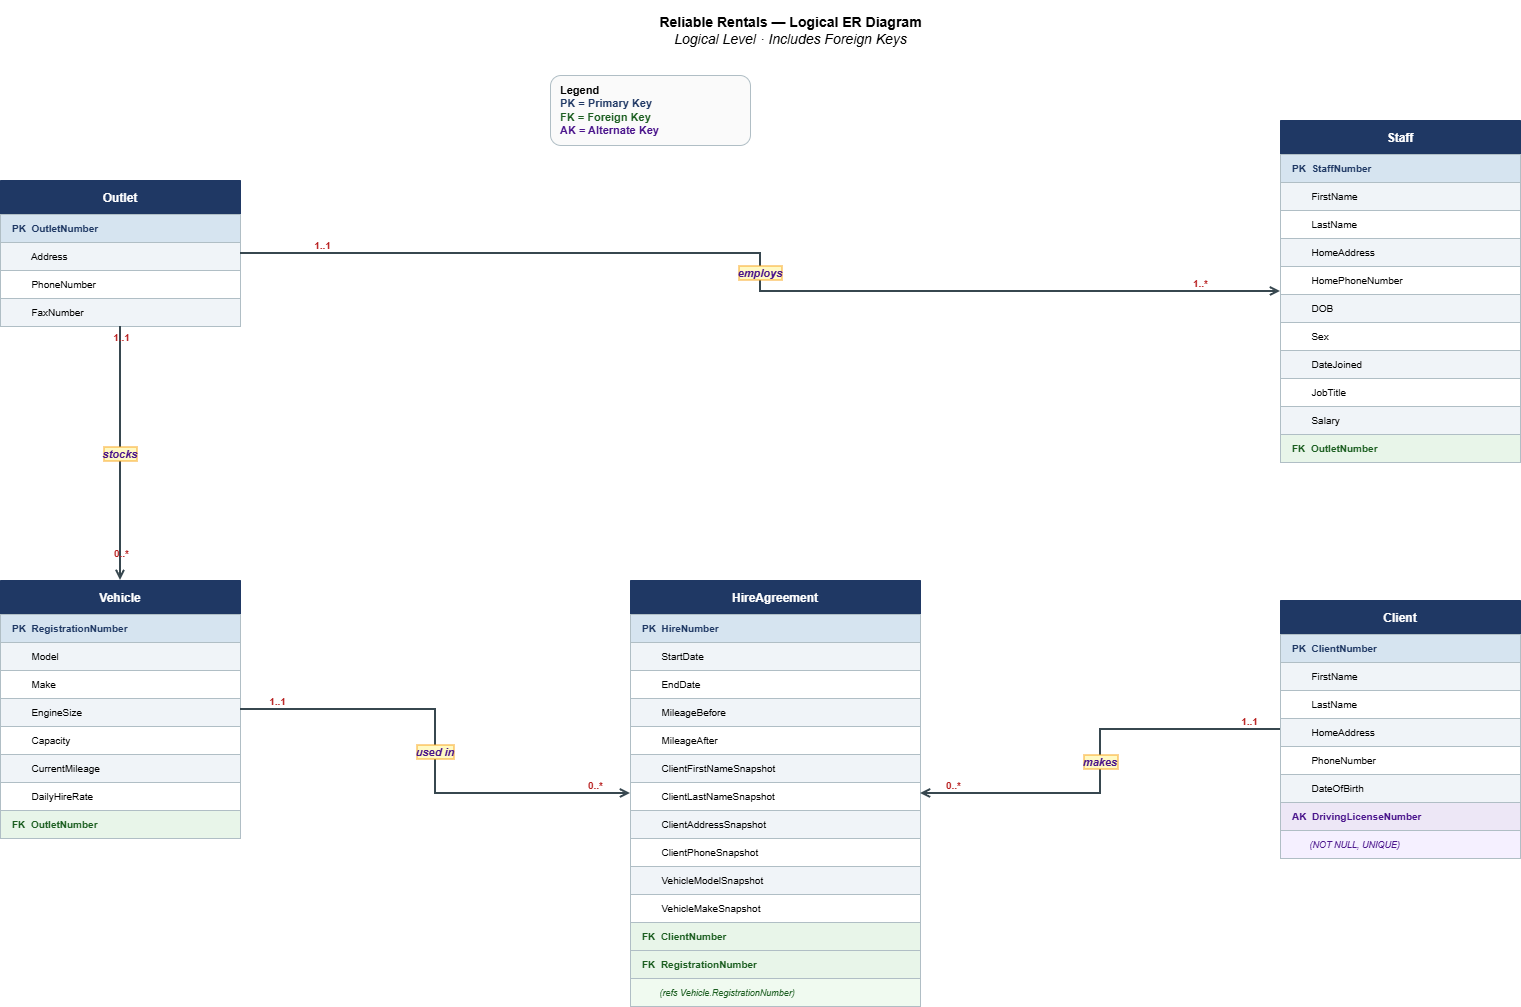

The diagram above was exported from draw.io. Its source (the exported page's mxGraphModel, read from the mxfile embedded in the PNG):
<mxGraphModel dx="1193" dy="767" grid="1" gridSize="10" guides="1" tooltips="1" connect="1" arrows="1" fold="1" page="1" pageScale="1" pageWidth="827" pageHeight="1169" math="0" shadow="0">
  <root>
    <mxCell id="0" />
    <mxCell id="1" parent="0" />
    <mxCell id="UrYXM88GYquxc4ZYtKwA-1" parent="1" style="text;html=1;align=center;verticalAlign=middle;resizable=0;autosize=1;fontSize=14;strokeColor=none;fillColor=none;" value="&lt;b&gt;Reliable Rentals &amp;mdash; Logical ER Diagram&lt;/b&gt;&lt;br/&gt;&lt;i&gt;Logical Level &amp;middot; Includes Foreign Keys&lt;/i&gt;" vertex="1">
      <mxGeometry height="60" width="480" x="1030" y="250" as="geometry" />
    </mxCell>
    <mxCell id="UrYXM88GYquxc4ZYtKwA-2" parent="1" style="text;html=1;align=left;verticalAlign=middle;spacingLeft=8;strokeColor=#B0BEC5;fillColor=#FAFAFA;rounded=1;fontSize=11;" value="&lt;b&gt;Legend&lt;/b&gt;&lt;br/&gt;&lt;b&gt;&lt;font color=&quot;#1F3864&quot;&gt;PK = Primary Key&lt;/font&gt;&lt;/b&gt;&lt;br/&gt;&lt;font color=&quot;#1B5E20&quot;&gt;&lt;b&gt;FK = Foreign Key&lt;/b&gt;&lt;/font&gt;&lt;br/&gt;&lt;font color=&quot;#4A148C&quot;&gt;&lt;b&gt;AK = Alternate Key&lt;/b&gt;&lt;/font&gt;" vertex="1">
      <mxGeometry height="70" width="200" x="1030" y="325" as="geometry" />
    </mxCell>
    <mxCell id="UrYXM88GYquxc4ZYtKwA-3" parent="1" style="swimlane;fontStyle=1;align=center;startSize=34;fillColor=#1F3864;fontColor=#FFFFFF;strokeColor=#1F3864;fontSize=12;swimlaneLine=1;" value="Outlet" vertex="1">
      <mxGeometry height="146" width="240" x="480" y="430" as="geometry" />
    </mxCell>
    <mxCell id="UrYXM88GYquxc4ZYtKwA-4" parent="UrYXM88GYquxc4ZYtKwA-3" style="text;strokeColor=#B0BEC5;fillColor=#D6E4F0;align=left;verticalAlign=middle;spacingLeft=10;overflow=hidden;rotatable=0;fontStyle=1;fontColor=#1F3864;fontSize=10;" value="PK  OutletNumber" vertex="1">
      <mxGeometry height="28" width="240" y="34" as="geometry" />
    </mxCell>
    <mxCell id="UrYXM88GYquxc4ZYtKwA-5" parent="UrYXM88GYquxc4ZYtKwA-3" style="text;strokeColor=#B0BEC5;fillColor=#F0F4F8;align=left;verticalAlign=middle;spacingLeft=10;overflow=hidden;rotatable=0;fontSize=10;" value="       Address" vertex="1">
      <mxGeometry height="28" width="240" y="62" as="geometry" />
    </mxCell>
    <mxCell id="UrYXM88GYquxc4ZYtKwA-6" parent="UrYXM88GYquxc4ZYtKwA-3" style="text;strokeColor=#B0BEC5;fillColor=#FFFFFF;align=left;verticalAlign=middle;spacingLeft=10;overflow=hidden;rotatable=0;fontSize=10;" value="       PhoneNumber" vertex="1">
      <mxGeometry height="28" width="240" y="90" as="geometry" />
    </mxCell>
    <mxCell id="UrYXM88GYquxc4ZYtKwA-7" parent="UrYXM88GYquxc4ZYtKwA-3" style="text;strokeColor=#B0BEC5;fillColor=#F0F4F8;align=left;verticalAlign=middle;spacingLeft=10;overflow=hidden;rotatable=0;fontSize=10;" value="       FaxNumber" vertex="1">
      <mxGeometry height="28" width="240" y="118" as="geometry" />
    </mxCell>
    <mxCell id="UrYXM88GYquxc4ZYtKwA-8" parent="1" style="swimlane;fontStyle=1;align=center;startSize=34;fillColor=#1F3864;fontColor=#FFFFFF;strokeColor=#1F3864;fontSize=12;swimlaneLine=1;" value="Vehicle" vertex="1">
      <mxGeometry height="258" width="240" x="480" y="830" as="geometry" />
    </mxCell>
    <mxCell id="UrYXM88GYquxc4ZYtKwA-9" parent="UrYXM88GYquxc4ZYtKwA-8" style="text;strokeColor=#B0BEC5;fillColor=#D6E4F0;align=left;verticalAlign=middle;spacingLeft=10;overflow=hidden;rotatable=0;fontStyle=1;fontColor=#1F3864;fontSize=10;" value="PK  RegistrationNumber" vertex="1">
      <mxGeometry height="28" width="240" y="34" as="geometry" />
    </mxCell>
    <mxCell id="UrYXM88GYquxc4ZYtKwA-10" parent="UrYXM88GYquxc4ZYtKwA-8" style="text;strokeColor=#B0BEC5;fillColor=#F0F4F8;align=left;verticalAlign=middle;spacingLeft=10;overflow=hidden;rotatable=0;fontSize=10;" value="       Model" vertex="1">
      <mxGeometry height="28" width="240" y="62" as="geometry" />
    </mxCell>
    <mxCell id="UrYXM88GYquxc4ZYtKwA-11" parent="UrYXM88GYquxc4ZYtKwA-8" style="text;strokeColor=#B0BEC5;fillColor=#FFFFFF;align=left;verticalAlign=middle;spacingLeft=10;overflow=hidden;rotatable=0;fontSize=10;" value="       Make" vertex="1">
      <mxGeometry height="28" width="240" y="90" as="geometry" />
    </mxCell>
    <mxCell id="UrYXM88GYquxc4ZYtKwA-12" parent="UrYXM88GYquxc4ZYtKwA-8" style="text;strokeColor=#B0BEC5;fillColor=#F0F4F8;align=left;verticalAlign=middle;spacingLeft=10;overflow=hidden;rotatable=0;fontSize=10;" value="       EngineSize" vertex="1">
      <mxGeometry height="28" width="240" y="118" as="geometry" />
    </mxCell>
    <mxCell id="UrYXM88GYquxc4ZYtKwA-13" parent="UrYXM88GYquxc4ZYtKwA-8" style="text;strokeColor=#B0BEC5;fillColor=#FFFFFF;align=left;verticalAlign=middle;spacingLeft=10;overflow=hidden;rotatable=0;fontSize=10;" value="       Capacity" vertex="1">
      <mxGeometry height="28" width="240" y="146" as="geometry" />
    </mxCell>
    <mxCell id="UrYXM88GYquxc4ZYtKwA-14" parent="UrYXM88GYquxc4ZYtKwA-8" style="text;strokeColor=#B0BEC5;fillColor=#F0F4F8;align=left;verticalAlign=middle;spacingLeft=10;overflow=hidden;rotatable=0;fontSize=10;" value="       CurrentMileage" vertex="1">
      <mxGeometry height="28" width="240" y="174" as="geometry" />
    </mxCell>
    <mxCell id="UrYXM88GYquxc4ZYtKwA-15" parent="UrYXM88GYquxc4ZYtKwA-8" style="text;strokeColor=#B0BEC5;fillColor=#FFFFFF;align=left;verticalAlign=middle;spacingLeft=10;overflow=hidden;rotatable=0;fontSize=10;" value="       DailyHireRate" vertex="1">
      <mxGeometry height="28" width="240" y="202" as="geometry" />
    </mxCell>
    <mxCell id="UrYXM88GYquxc4ZYtKwA-16" parent="UrYXM88GYquxc4ZYtKwA-8" style="text;strokeColor=#B0BEC5;fillColor=#E8F5E9;align=left;verticalAlign=middle;spacingLeft=10;overflow=hidden;rotatable=0;fontStyle=1;fontColor=#1B5E20;fontSize=10;" value="FK  OutletNumber" vertex="1">
      <mxGeometry height="28" width="240" y="230" as="geometry" />
    </mxCell>
    <mxCell id="UrYXM88GYquxc4ZYtKwA-17" parent="1" style="swimlane;fontStyle=1;align=center;startSize=34;fillColor=#1F3864;fontColor=#FFFFFF;strokeColor=#1F3864;fontSize=12;swimlaneLine=1;" value="Staff" vertex="1">
      <mxGeometry height="342" width="240" x="1760" y="370" as="geometry" />
    </mxCell>
    <mxCell id="UrYXM88GYquxc4ZYtKwA-18" parent="UrYXM88GYquxc4ZYtKwA-17" style="text;strokeColor=#B0BEC5;fillColor=#D6E4F0;align=left;verticalAlign=middle;spacingLeft=10;overflow=hidden;rotatable=0;fontStyle=1;fontColor=#1F3864;fontSize=10;" value="PK  StaffNumber" vertex="1">
      <mxGeometry height="28" width="240" y="34" as="geometry" />
    </mxCell>
    <mxCell id="UrYXM88GYquxc4ZYtKwA-19" parent="UrYXM88GYquxc4ZYtKwA-17" style="text;strokeColor=#B0BEC5;fillColor=#F0F4F8;align=left;verticalAlign=middle;spacingLeft=10;overflow=hidden;rotatable=0;fontSize=10;" value="       FirstName" vertex="1">
      <mxGeometry height="28" width="240" y="62" as="geometry" />
    </mxCell>
    <mxCell id="UrYXM88GYquxc4ZYtKwA-20" parent="UrYXM88GYquxc4ZYtKwA-17" style="text;strokeColor=#B0BEC5;fillColor=#FFFFFF;align=left;verticalAlign=middle;spacingLeft=10;overflow=hidden;rotatable=0;fontSize=10;" value="       LastName" vertex="1">
      <mxGeometry height="28" width="240" y="90" as="geometry" />
    </mxCell>
    <mxCell id="UrYXM88GYquxc4ZYtKwA-21" parent="UrYXM88GYquxc4ZYtKwA-17" style="text;strokeColor=#B0BEC5;fillColor=#F0F4F8;align=left;verticalAlign=middle;spacingLeft=10;overflow=hidden;rotatable=0;fontSize=10;" value="       HomeAddress" vertex="1">
      <mxGeometry height="28" width="240" y="118" as="geometry" />
    </mxCell>
    <mxCell id="UrYXM88GYquxc4ZYtKwA-22" parent="UrYXM88GYquxc4ZYtKwA-17" style="text;strokeColor=#B0BEC5;fillColor=#FFFFFF;align=left;verticalAlign=middle;spacingLeft=10;overflow=hidden;rotatable=0;fontSize=10;" value="       HomePhoneNumber" vertex="1">
      <mxGeometry height="28" width="240" y="146" as="geometry" />
    </mxCell>
    <mxCell id="UrYXM88GYquxc4ZYtKwA-23" parent="UrYXM88GYquxc4ZYtKwA-17" style="text;strokeColor=#B0BEC5;fillColor=#F0F4F8;align=left;verticalAlign=middle;spacingLeft=10;overflow=hidden;rotatable=0;fontSize=10;" value="       DOB" vertex="1">
      <mxGeometry height="28" width="240" y="174" as="geometry" />
    </mxCell>
    <mxCell id="UrYXM88GYquxc4ZYtKwA-24" parent="UrYXM88GYquxc4ZYtKwA-17" style="text;strokeColor=#B0BEC5;fillColor=#FFFFFF;align=left;verticalAlign=middle;spacingLeft=10;overflow=hidden;rotatable=0;fontSize=10;" value="       Sex" vertex="1">
      <mxGeometry height="28" width="240" y="202" as="geometry" />
    </mxCell>
    <mxCell id="UrYXM88GYquxc4ZYtKwA-25" parent="UrYXM88GYquxc4ZYtKwA-17" style="text;strokeColor=#B0BEC5;fillColor=#F0F4F8;align=left;verticalAlign=middle;spacingLeft=10;overflow=hidden;rotatable=0;fontSize=10;" value="       DateJoined" vertex="1">
      <mxGeometry height="28" width="240" y="230" as="geometry" />
    </mxCell>
    <mxCell id="UrYXM88GYquxc4ZYtKwA-26" parent="UrYXM88GYquxc4ZYtKwA-17" style="text;strokeColor=#B0BEC5;fillColor=#FFFFFF;align=left;verticalAlign=middle;spacingLeft=10;overflow=hidden;rotatable=0;fontSize=10;" value="       JobTitle" vertex="1">
      <mxGeometry height="28" width="240" y="258" as="geometry" />
    </mxCell>
    <mxCell id="UrYXM88GYquxc4ZYtKwA-27" parent="UrYXM88GYquxc4ZYtKwA-17" style="text;strokeColor=#B0BEC5;fillColor=#F0F4F8;align=left;verticalAlign=middle;spacingLeft=10;overflow=hidden;rotatable=0;fontSize=10;" value="       Salary" vertex="1">
      <mxGeometry height="28" width="240" y="286" as="geometry" />
    </mxCell>
    <mxCell id="UrYXM88GYquxc4ZYtKwA-28" parent="UrYXM88GYquxc4ZYtKwA-17" style="text;strokeColor=#B0BEC5;fillColor=#E8F5E9;align=left;verticalAlign=middle;spacingLeft=10;overflow=hidden;rotatable=0;fontStyle=1;fontColor=#1B5E20;fontSize=10;" value="FK  OutletNumber" vertex="1">
      <mxGeometry height="28" width="240" y="314" as="geometry" />
    </mxCell>
    <mxCell id="UrYXM88GYquxc4ZYtKwA-29" parent="1" style="swimlane;fontStyle=1;align=center;startSize=34;fillColor=#1F3864;fontColor=#FFFFFF;strokeColor=#1F3864;fontSize=12;swimlaneLine=1;" value="Client" vertex="1">
      <mxGeometry height="258" width="240" x="1760" y="850" as="geometry" />
    </mxCell>
    <mxCell id="UrYXM88GYquxc4ZYtKwA-30" parent="UrYXM88GYquxc4ZYtKwA-29" style="text;strokeColor=#B0BEC5;fillColor=#D6E4F0;align=left;verticalAlign=middle;spacingLeft=10;overflow=hidden;rotatable=0;fontStyle=1;fontColor=#1F3864;fontSize=10;" value="PK  ClientNumber" vertex="1">
      <mxGeometry height="28" width="240" y="34" as="geometry" />
    </mxCell>
    <mxCell id="UrYXM88GYquxc4ZYtKwA-31" parent="UrYXM88GYquxc4ZYtKwA-29" style="text;strokeColor=#B0BEC5;fillColor=#F0F4F8;align=left;verticalAlign=middle;spacingLeft=10;overflow=hidden;rotatable=0;fontSize=10;" value="       FirstName" vertex="1">
      <mxGeometry height="28" width="240" y="62" as="geometry" />
    </mxCell>
    <mxCell id="UrYXM88GYquxc4ZYtKwA-32" parent="UrYXM88GYquxc4ZYtKwA-29" style="text;strokeColor=#B0BEC5;fillColor=#FFFFFF;align=left;verticalAlign=middle;spacingLeft=10;overflow=hidden;rotatable=0;fontSize=10;" value="       LastName" vertex="1">
      <mxGeometry height="28" width="240" y="90" as="geometry" />
    </mxCell>
    <mxCell id="UrYXM88GYquxc4ZYtKwA-33" parent="UrYXM88GYquxc4ZYtKwA-29" style="text;strokeColor=#B0BEC5;fillColor=#F0F4F8;align=left;verticalAlign=middle;spacingLeft=10;overflow=hidden;rotatable=0;fontSize=10;" value="       HomeAddress" vertex="1">
      <mxGeometry height="28" width="240" y="118" as="geometry" />
    </mxCell>
    <mxCell id="UrYXM88GYquxc4ZYtKwA-34" parent="UrYXM88GYquxc4ZYtKwA-29" style="text;strokeColor=#B0BEC5;fillColor=#FFFFFF;align=left;verticalAlign=middle;spacingLeft=10;overflow=hidden;rotatable=0;fontSize=10;" value="       PhoneNumber" vertex="1">
      <mxGeometry height="28" width="240" y="146" as="geometry" />
    </mxCell>
    <mxCell id="UrYXM88GYquxc4ZYtKwA-35" parent="UrYXM88GYquxc4ZYtKwA-29" style="text;strokeColor=#B0BEC5;fillColor=#F0F4F8;align=left;verticalAlign=middle;spacingLeft=10;overflow=hidden;rotatable=0;fontSize=10;" value="       DateOfBirth" vertex="1">
      <mxGeometry height="28" width="240" y="174" as="geometry" />
    </mxCell>
    <mxCell id="UrYXM88GYquxc4ZYtKwA-36" parent="UrYXM88GYquxc4ZYtKwA-29" style="text;strokeColor=#B0BEC5;fillColor=#EDE7F6;align=left;verticalAlign=middle;spacingLeft=10;overflow=hidden;rotatable=0;fontStyle=1;fontColor=#4A148C;fontSize=10;" value="AK  DrivingLicenseNumber" vertex="1">
      <mxGeometry height="28" width="240" y="202" as="geometry" />
    </mxCell>
    <mxCell id="UrYXM88GYquxc4ZYtKwA-37" parent="UrYXM88GYquxc4ZYtKwA-29" style="text;strokeColor=#B0BEC5;fillColor=#F5F0FF;align=left;verticalAlign=middle;spacingLeft=10;overflow=hidden;rotatable=0;fontStyle=2;fontColor=#4A148C;fontSize=9;" value="       (NOT NULL, UNIQUE)" vertex="1">
      <mxGeometry height="28" width="240" y="230" as="geometry" />
    </mxCell>
    <mxCell id="UrYXM88GYquxc4ZYtKwA-38" parent="1" style="swimlane;fontStyle=1;align=center;startSize=34;fillColor=#1F3864;fontColor=#FFFFFF;strokeColor=#1F3864;fontSize=12;swimlaneLine=1;" value="HireAgreement" vertex="1">
      <mxGeometry height="426" width="290" x="1110" y="830" as="geometry" />
    </mxCell>
    <mxCell id="UrYXM88GYquxc4ZYtKwA-39" parent="UrYXM88GYquxc4ZYtKwA-38" style="text;strokeColor=#B0BEC5;fillColor=#D6E4F0;align=left;verticalAlign=middle;spacingLeft=10;overflow=hidden;rotatable=0;fontStyle=1;fontColor=#1F3864;fontSize=10;" value="PK  HireNumber" vertex="1">
      <mxGeometry height="28" width="290" y="34" as="geometry" />
    </mxCell>
    <mxCell id="UrYXM88GYquxc4ZYtKwA-40" parent="UrYXM88GYquxc4ZYtKwA-38" style="text;strokeColor=#B0BEC5;fillColor=#F0F4F8;align=left;verticalAlign=middle;spacingLeft=10;overflow=hidden;rotatable=0;fontSize=10;" value="       StartDate" vertex="1">
      <mxGeometry height="28" width="290" y="62" as="geometry" />
    </mxCell>
    <mxCell id="UrYXM88GYquxc4ZYtKwA-41" parent="UrYXM88GYquxc4ZYtKwA-38" style="text;strokeColor=#B0BEC5;fillColor=#FFFFFF;align=left;verticalAlign=middle;spacingLeft=10;overflow=hidden;rotatable=0;fontSize=10;" value="       EndDate" vertex="1">
      <mxGeometry height="28" width="290" y="90" as="geometry" />
    </mxCell>
    <mxCell id="UrYXM88GYquxc4ZYtKwA-42" parent="UrYXM88GYquxc4ZYtKwA-38" style="text;strokeColor=#B0BEC5;fillColor=#F0F4F8;align=left;verticalAlign=middle;spacingLeft=10;overflow=hidden;rotatable=0;fontSize=10;" value="       MileageBefore" vertex="1">
      <mxGeometry height="28" width="290" y="118" as="geometry" />
    </mxCell>
    <mxCell id="UrYXM88GYquxc4ZYtKwA-43" parent="UrYXM88GYquxc4ZYtKwA-38" style="text;strokeColor=#B0BEC5;fillColor=#FFFFFF;align=left;verticalAlign=middle;spacingLeft=10;overflow=hidden;rotatable=0;fontSize=10;" value="       MileageAfter" vertex="1">
      <mxGeometry height="28" width="290" y="146" as="geometry" />
    </mxCell>
    <mxCell id="UrYXM88GYquxc4ZYtKwA-44" parent="UrYXM88GYquxc4ZYtKwA-38" style="text;strokeColor=#B0BEC5;fillColor=#F0F4F8;align=left;verticalAlign=middle;spacingLeft=10;overflow=hidden;rotatable=0;fontSize=10;" value="       ClientFirstNameSnapshot" vertex="1">
      <mxGeometry height="28" width="290" y="174" as="geometry" />
    </mxCell>
    <mxCell id="UrYXM88GYquxc4ZYtKwA-45" parent="UrYXM88GYquxc4ZYtKwA-38" style="text;strokeColor=#B0BEC5;fillColor=#FFFFFF;align=left;verticalAlign=middle;spacingLeft=10;overflow=hidden;rotatable=0;fontSize=10;" value="       ClientLastNameSnapshot" vertex="1">
      <mxGeometry height="28" width="290" y="202" as="geometry" />
    </mxCell>
    <mxCell id="UrYXM88GYquxc4ZYtKwA-46" parent="UrYXM88GYquxc4ZYtKwA-38" style="text;strokeColor=#B0BEC5;fillColor=#F0F4F8;align=left;verticalAlign=middle;spacingLeft=10;overflow=hidden;rotatable=0;fontSize=10;" value="       ClientAddressSnapshot" vertex="1">
      <mxGeometry height="28" width="290" y="230" as="geometry" />
    </mxCell>
    <mxCell id="UrYXM88GYquxc4ZYtKwA-47" parent="UrYXM88GYquxc4ZYtKwA-38" style="text;strokeColor=#B0BEC5;fillColor=#FFFFFF;align=left;verticalAlign=middle;spacingLeft=10;overflow=hidden;rotatable=0;fontSize=10;" value="       ClientPhoneSnapshot" vertex="1">
      <mxGeometry height="28" width="290" y="258" as="geometry" />
    </mxCell>
    <mxCell id="UrYXM88GYquxc4ZYtKwA-48" parent="UrYXM88GYquxc4ZYtKwA-38" style="text;strokeColor=#B0BEC5;fillColor=#F0F4F8;align=left;verticalAlign=middle;spacingLeft=10;overflow=hidden;rotatable=0;fontSize=10;" value="       VehicleModelSnapshot" vertex="1">
      <mxGeometry height="28" width="290" y="286" as="geometry" />
    </mxCell>
    <mxCell id="UrYXM88GYquxc4ZYtKwA-49" parent="UrYXM88GYquxc4ZYtKwA-38" style="text;strokeColor=#B0BEC5;fillColor=#FFFFFF;align=left;verticalAlign=middle;spacingLeft=10;overflow=hidden;rotatable=0;fontSize=10;" value="       VehicleMakeSnapshot" vertex="1">
      <mxGeometry height="28" width="290" y="314" as="geometry" />
    </mxCell>
    <mxCell id="UrYXM88GYquxc4ZYtKwA-50" parent="UrYXM88GYquxc4ZYtKwA-38" style="text;strokeColor=#B0BEC5;fillColor=#E8F5E9;align=left;verticalAlign=middle;spacingLeft=10;overflow=hidden;rotatable=0;fontStyle=1;fontColor=#1B5E20;fontSize=10;" value="FK  ClientNumber" vertex="1">
      <mxGeometry height="28" width="290" y="342" as="geometry" />
    </mxCell>
    <mxCell id="UrYXM88GYquxc4ZYtKwA-51" parent="UrYXM88GYquxc4ZYtKwA-38" style="text;strokeColor=#B0BEC5;fillColor=#E8F5E9;align=left;verticalAlign=middle;spacingLeft=10;overflow=hidden;rotatable=0;fontStyle=1;fontColor=#1B5E20;fontSize=10;" value="FK  RegistrationNumber" vertex="1">
      <mxGeometry height="28" width="290" y="370" as="geometry" />
    </mxCell>
    <mxCell id="UrYXM88GYquxc4ZYtKwA-52" parent="UrYXM88GYquxc4ZYtKwA-38" style="text;strokeColor=#B0BEC5;fillColor=#F0FAF0;align=left;verticalAlign=middle;spacingLeft=10;overflow=hidden;rotatable=0;fontStyle=2;fontColor=#1B5E20;fontSize=9;" value="       (refs Vehicle.RegistrationNumber)" vertex="1">
      <mxGeometry height="28" width="290" y="398" as="geometry" />
    </mxCell>
    <mxCell id="UrYXM88GYquxc4ZYtKwA-53" edge="1" parent="1" source="UrYXM88GYquxc4ZYtKwA-3" style="edgeStyle=orthogonalEdgeStyle;rounded=0;orthogonalLoop=1;jettySize=auto;strokeColor=#37474F;strokeWidth=2;endArrow=open;startArrow=none;endFill=0;fontStyle=3;fontSize=11;fontColor=#4A148C;labelBackgroundColor=#FFF9C4;labelBorderColor=#F9A825;exitX=0.5;exitY=1.0;exitDx=0;exitDy=0;entryX=0.5;entryY=0.0;entryDx=0;entryDy=0;" target="UrYXM88GYquxc4ZYtKwA-8" value="stocks">
      <mxGeometry relative="1" as="geometry" />
    </mxCell>
    <mxCell id="UrYXM88GYquxc4ZYtKwA-54" connectable="0" parent="UrYXM88GYquxc4ZYtKwA-53" style="resizable=0;html=1;align=center;verticalAlign=bottom;labelBackgroundColor=none;fontSize=10;fontStyle=1;fontColor=#B71C1C;strokeColor=none;fillColor=none;" value="1..1" vertex="1">
      <mxGeometry relative="1" x="-0.85" as="geometry">
        <mxPoint as="offset" />
      </mxGeometry>
    </mxCell>
    <mxCell id="UrYXM88GYquxc4ZYtKwA-55" connectable="0" parent="UrYXM88GYquxc4ZYtKwA-53" style="resizable=0;html=1;align=center;verticalAlign=bottom;labelBackgroundColor=none;fontSize=10;fontStyle=1;fontColor=#B71C1C;strokeColor=none;fillColor=none;" value="0..*" vertex="1">
      <mxGeometry relative="1" x="0.85" as="geometry">
        <mxPoint as="offset" />
      </mxGeometry>
    </mxCell>
    <mxCell id="UrYXM88GYquxc4ZYtKwA-56" edge="1" parent="1" source="UrYXM88GYquxc4ZYtKwA-3" style="edgeStyle=orthogonalEdgeStyle;rounded=0;orthogonalLoop=1;jettySize=auto;strokeColor=#37474F;strokeWidth=2;endArrow=open;startArrow=none;endFill=0;fontStyle=3;fontSize=11;fontColor=#4A148C;labelBackgroundColor=#FFF9C4;labelBorderColor=#F9A825;exitX=1.0;exitY=0.5;exitDx=0;exitDy=0;entryX=0.0;entryY=0.5;entryDx=0;entryDy=0;" target="UrYXM88GYquxc4ZYtKwA-17" value="employs">
      <mxGeometry relative="1" as="geometry" />
    </mxCell>
    <mxCell id="UrYXM88GYquxc4ZYtKwA-57" connectable="0" parent="UrYXM88GYquxc4ZYtKwA-56" style="resizable=0;html=1;align=center;verticalAlign=bottom;labelBackgroundColor=none;fontSize=10;fontStyle=1;fontColor=#B71C1C;strokeColor=none;fillColor=none;" value="1..1" vertex="1">
      <mxGeometry relative="1" x="-0.85" as="geometry">
        <mxPoint as="offset" />
      </mxGeometry>
    </mxCell>
    <mxCell id="UrYXM88GYquxc4ZYtKwA-58" connectable="0" parent="UrYXM88GYquxc4ZYtKwA-56" style="resizable=0;html=1;align=center;verticalAlign=bottom;labelBackgroundColor=none;fontSize=10;fontStyle=1;fontColor=#B71C1C;strokeColor=none;fillColor=none;" value="1..*" vertex="1">
      <mxGeometry relative="1" x="0.85" as="geometry">
        <mxPoint as="offset" />
      </mxGeometry>
    </mxCell>
    <mxCell id="UrYXM88GYquxc4ZYtKwA-59" edge="1" parent="1" source="UrYXM88GYquxc4ZYtKwA-8" style="edgeStyle=orthogonalEdgeStyle;rounded=0;orthogonalLoop=1;jettySize=auto;strokeColor=#37474F;strokeWidth=2;endArrow=open;startArrow=none;endFill=0;fontStyle=3;fontSize=11;fontColor=#4A148C;labelBackgroundColor=#FFF9C4;labelBorderColor=#F9A825;exitX=1.0;exitY=0.5;exitDx=0;exitDy=0;entryX=0.0;entryY=0.5;entryDx=0;entryDy=0;" target="UrYXM88GYquxc4ZYtKwA-38" value="used in">
      <mxGeometry relative="1" as="geometry" />
    </mxCell>
    <mxCell id="UrYXM88GYquxc4ZYtKwA-60" connectable="0" parent="UrYXM88GYquxc4ZYtKwA-59" style="resizable=0;html=1;align=center;verticalAlign=bottom;labelBackgroundColor=none;fontSize=10;fontStyle=1;fontColor=#B71C1C;strokeColor=none;fillColor=none;" value="1..1" vertex="1">
      <mxGeometry relative="1" x="-0.85" as="geometry">
        <mxPoint as="offset" />
      </mxGeometry>
    </mxCell>
    <mxCell id="UrYXM88GYquxc4ZYtKwA-61" connectable="0" parent="UrYXM88GYquxc4ZYtKwA-59" style="resizable=0;html=1;align=center;verticalAlign=bottom;labelBackgroundColor=none;fontSize=10;fontStyle=1;fontColor=#B71C1C;strokeColor=none;fillColor=none;" value="0..*" vertex="1">
      <mxGeometry relative="1" x="0.85" as="geometry">
        <mxPoint as="offset" />
      </mxGeometry>
    </mxCell>
    <mxCell id="UrYXM88GYquxc4ZYtKwA-62" edge="1" parent="1" source="UrYXM88GYquxc4ZYtKwA-29" style="edgeStyle=orthogonalEdgeStyle;rounded=0;orthogonalLoop=1;jettySize=auto;strokeColor=#37474F;strokeWidth=2;endArrow=open;startArrow=none;endFill=0;fontStyle=3;fontSize=11;fontColor=#4A148C;labelBackgroundColor=#FFF9C4;labelBorderColor=#F9A825;exitX=0.0;exitY=0.5;exitDx=0;exitDy=0;entryX=1.0;entryY=0.5;entryDx=0;entryDy=0;" target="UrYXM88GYquxc4ZYtKwA-38" value="makes">
      <mxGeometry relative="1" as="geometry" />
    </mxCell>
    <mxCell id="UrYXM88GYquxc4ZYtKwA-63" connectable="0" parent="UrYXM88GYquxc4ZYtKwA-62" style="resizable=0;html=1;align=center;verticalAlign=bottom;labelBackgroundColor=none;fontSize=10;fontStyle=1;fontColor=#B71C1C;strokeColor=none;fillColor=none;" value="1..1" vertex="1">
      <mxGeometry relative="1" x="-0.85" as="geometry">
        <mxPoint as="offset" />
      </mxGeometry>
    </mxCell>
    <mxCell id="UrYXM88GYquxc4ZYtKwA-64" connectable="0" parent="UrYXM88GYquxc4ZYtKwA-62" style="resizable=0;html=1;align=center;verticalAlign=bottom;labelBackgroundColor=none;fontSize=10;fontStyle=1;fontColor=#B71C1C;strokeColor=none;fillColor=none;" value="0..*" vertex="1">
      <mxGeometry relative="1" x="0.85" as="geometry">
        <mxPoint as="offset" />
      </mxGeometry>
    </mxCell>
  </root>
</mxGraphModel>